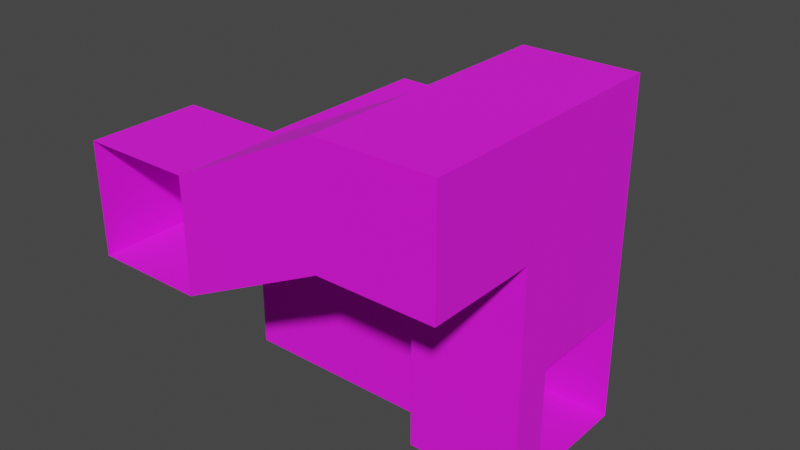 # Source: room10.blend  (saved by Blender 3.6.11; exported with 4.5.12 LTS)
import bpy
from mathutils import Matrix  # noqa: F401  (used for matrix-valued properties, if any)

bpy.ops.wm.read_factory_settings(use_empty=True)
scene = bpy.context.scene
scene.name = 'Scene'

# ---- collections
col_collection = bpy.data.collections.new('Collection'); scene.collection.children.link(col_collection)

# ---- images (referenced by path relative to the original .blend; pixels are not part of the script)
import os
ASSET_DIR = os.environ.get("B2B_ASSET_DIR", "")  # directory of the original .blend (textures are referenced by path, not embedded)
HERE = os.path.dirname(os.path.abspath(__file__))  # packed textures are extracted next to this script under _unpacked/

def load_image(name, relpath, width, height, colorspace="sRGB"):
    """Load a texture the original file referenced (path relative to the .blend, or extracted next to this script)."""
    p = next((c for c in (os.path.join(HERE, relpath), os.path.join(ASSET_DIR, relpath)) if relpath and os.path.exists(c)), "")
    if p:
        img = bpy.data.images.load(p, check_existing=True)
        img.name = name
    else:  # same state as the original file: an image datablock whose file is absent (Cycles renders it pink)
        img = bpy.data.images.new(name, width, height)
        img.source = "FILE"
        img.filepath = "//" + (relpath or name)
    img.colorspace_settings.name = colorspace
    return img
img_dungeon_wall_diffuse_png = load_image('dungeon_wall_diffuse.png', 'dungeon_wall_diffuse.png', 1024, 1024, 'sRGB')

# ---- materials (node trees are filled in below, after node groups)
mat_material = bpy.data.materials.new('Material')
mat_material.use_backface_culling = True
mat_material.use_transparent_shadow = False

# ---- material node trees
mat_material.use_nodes = True; mat_material.node_tree.nodes.clear()
_N = mat_material.node_tree.nodes; _L = mat_material.node_tree.links
n0 = _N.new('ShaderNodeBsdfPrincipled'); n0.name = 'Principled BSDF'; n0.location = (10, 300)
n0.distribution = 'GGX'
n0.subsurface_method = 'RANDOM_WALK_SKIN'
n0.inputs[2].default_value = 1.0
n0.inputs[3].default_value = 1.45
n0.inputs[27].default_value = (0.0, 0.0, 0.0, 1.0)
n0.inputs[28].default_value = 1.0
n1 = _N.new('ShaderNodeOutputMaterial'); n1.name = 'Material Output'; n1.location = (300, 300)
n2 = _N.new('ShaderNodeTexImage'); n2.name = 'Image Texture'; n2.location = (-722, 293)
n2.image = img_dungeon_wall_diffuse_png
_L.new(n0.outputs[0], n1.inputs[0])
_L.new(n2.outputs[0], n0.inputs[0])
n1.is_active_output = True

# ---- world
world_world = bpy.data.worlds.new('World'); scene.world = world_world
world_world.use_nodes = True; world_world.node_tree.nodes.clear()
_N = world_world.node_tree.nodes; _L = world_world.node_tree.links
n0 = _N.new('ShaderNodeOutputWorld'); n0.name = 'World Output'; n0.location = (300, 300)
n1 = _N.new('ShaderNodeBackground'); n1.name = 'Background'; n1.location = (10, 300)
n1.inputs[0].default_value = (0.05088, 0.05088, 0.05088, 1.0)
_L.new(n1.outputs[0], n0.inputs[0])
n0.is_active_output = True
world_world.color = (0.05088, 0.05088, 0.05088)
world_world.use_sun_shadow = False
world_world.sun_shadow_jitter_overblur = 0.0

# ---- meshes
me_plane_005 = bpy.data.meshes.new('Plane.005')
me_plane_005.from_pydata([(-2.0, -3.0, 1.0), (-5.0, -3.0, 1.0), (-2.0, 0.0, 1.0), (-5.0, 0.0, 1.0), (2.0, -3.0, 3.0), (2.0, 0.0, 3.0), (5.0, -3.0, 3.0), (5.0, 0.0, 3.0), (5.0, 4.0, -3.0), (5.0, 1.0, -3.0), (2.0, 4.0, -3.0), (2.0, 1.0, -3.0), (-4.0, 4.0, -3.0), (-4.0, 1.0, -3.0), (2.0, 7.0, -3.0), (-4.0, 7.0, -3.0), (5.0, 0.0, -3.0), (2.0, 0.0, -3.0), (-1.0, 1.0, -3.0), (-1.0, 4.0, -3.0), (-1.0, 7.0, -3.0), (-2.0, -3.0, 4.0), (-5.0, -3.0, 4.0), (-2.0, 0.0, 4.0), (-5.0, 0.0, 4.0), (2.0, -3.0, 6.0), (2.0, 0.0, 6.0), (5.0, -3.0, 6.0), (5.0, 0.0, 6.0), (5.0, 0.0, 0.0), (5.0, 4.0, 3.0), (5.0, 4.0, 0.0), (5.0, 1.0, 0.0), (2.0, 4.0, 0.0), (2.0, 1.0, 0.0), (-4.0, 4.0, 5.96e-08), (-4.0, 1.0, 0.0), (2.0, 7.0, 5.96e-08), (-4.0, 7.0, 5.96e-08), (2.0, 4.0, 3.0), (2.0, 0.0, 0.0), (-1.0, 1.0, 0.0), (-1.0, 7.0, 5.96e-08), (2.0, 4.0, 6.0), (5.0, 4.0, 6.0), (2.0, 1.0, 6.0), (5.0, 1.0, 6.0), (2.0, 1.0, 3.0), (5.0, 1.0, 3.0), (2.0, 7.0, 3.0), (-1.0, 7.0, 3.0), (-4.0, 4.0, 3.0), (-4.0, 1.0, 3.0), (-4.0, 7.0, 3.0), (-1.0, 1.0, 3.0)], [], [(1, 0, 2, 3), (2, 0, 4, 5), (5, 4, 6, 7), (9, 8, 10, 11), (18, 19, 12, 13), (19, 10, 14, 20), (9, 11, 17, 16), (29, 16, 17, 40), (12, 19, 20, 15), (11, 10, 19, 18), (2, 5, 26, 23), (4, 0, 21, 25), (7, 6, 27, 28), (3, 2, 23, 24), (6, 4, 25, 27), (1, 3, 24, 22), (9, 16, 29, 32), (13, 12, 35, 36), (17, 11, 34, 40), (11, 18, 41, 34), (18, 13, 36, 41), (12, 15, 38, 35), (14, 10, 33, 37), (20, 14, 37, 42), (10, 8, 31, 33), (7, 29, 40, 5), (27, 25, 26, 28), (26, 25, 21, 23), (23, 21, 22, 24), (46, 45, 43, 44), (45, 47, 39, 43), (7, 28, 46, 48), (48, 46, 44, 30), (30, 44, 43, 39), (26, 5, 47, 45), (28, 26, 45, 46), (7, 48, 32, 29), (30, 31, 32, 48), (33, 31, 30, 39), (5, 40, 34, 47), (42, 37, 49, 50), (37, 33, 39, 49), (41, 36, 52, 54), (35, 38, 53, 51), (36, 35, 51, 52), (41, 54, 47, 34), (50, 53, 38, 42), (47, 54, 52, 51, 53, 50, 49, 39)])
_uv = me_plane_005.uv_layers.new(name='UVMap')
_uv.uv.foreach_set('vector', [4.287, -3.972, 4.787, -3.972, 4.787, -3.472, 4.287, -3.472, 4.787, -3.472, 4.787, -3.972, 5.412, -3.972, 5.412, -3.472, 5.412, -3.472, 5.412, -3.972, 5.912, -3.972, 5.912, -3.472, 5.912, -3.347, 5.912, -2.847, 5.412, -2.847, 5.412, -3.347, 4.912, -3.347, 4.912, -2.847, 4.412, -2.847, 4.412, -3.347, 4.912, -2.847, 5.412, -2.847, 5.412, -2.347, 4.912, -2.347, 5.912, -3.347, 5.412, -3.347, 5.412, -3.472, 5.912, -3.472, 5.912, 0.3388, 5.912, -0.1612, 5.412, -0.1612, 5.412, 0.3388, 4.412, -2.847, 4.912, -2.847, 4.912, -2.347, 4.412, -2.347, 5.412, -3.347, 5.412, -2.847, 4.912, -2.847, 4.912, -3.347, 4.787, 0.5888, 5.412, 0.8388, 5.412, 1.339, 4.787, 1.089, 5.412, 0.8388, 4.787, 0.5888, 4.787, 1.089, 5.412, 1.339, -3.472, 0.8388, -3.972, 0.8388, -3.972, 1.339, -3.472, 1.339, 4.287, 0.5888, 4.787, 0.5888, 4.787, 1.089, 4.287, 1.089, 5.912, 0.8388, 5.412, 0.8388, 5.412, 1.339, 5.912, 1.339, -3.972, 0.5888, -3.472, 0.5888, -3.472, 1.089, -3.972, 1.089, -3.347, -0.1612, -3.472, -0.1612, -3.472, 0.3388, -3.347, 0.3388, -3.347, -0.1612, -2.847, -0.1612, -2.847, 0.3388, -3.347, 0.3388, -3.472, -0.1612, -3.347, -0.1612, -3.347, 0.3388, -3.472, 0.3388, 5.412, -0.1612, 4.912, -0.1612, 4.912, 0.3388, 5.412, 0.3388, 4.912, -0.1612, 4.412, -0.1612, 4.412, 0.3388, 4.912, 0.3388, -2.847, -0.1612, -2.347, -0.1612, -2.347, 0.3388, -2.847, 0.3388, -2.347, -0.1612, -2.847, -0.1612, -2.847, 0.3388, -2.347, 0.3388, 4.912, -0.1612, 5.412, -0.1612, 5.412, 0.3388, 4.912, 0.3388, 5.412, -0.1612, 5.912, -0.1612, 5.912, 0.3388, 5.412, 0.3388, 5.912, 0.8388, 5.912, 0.3388, 5.412, 0.3388, 5.412, 0.8388, 5.912, -3.972, 5.412, -3.972, 5.412, -3.472, 5.912, -3.472, 5.412, -3.472, 5.412, -3.972, 4.787, -3.972, 4.787, -3.472, 4.787, -3.472, 4.787, -3.972, 4.287, -3.972, 4.287, -3.472, 5.912, -3.347, 5.412, -3.347, 5.412, -2.847, 5.912, -2.847, -3.347, 1.339, -3.347, 0.8388, -2.847, 0.8388, -2.847, 1.339, -3.472, 0.8388, -3.472, 1.339, -3.347, 1.339, -3.347, 0.8388, -3.347, 0.8388, -3.347, 1.339, -2.847, 1.339, -2.847, 0.8388, 5.912, 0.8388, 5.912, 1.339, 5.412, 1.339, 5.412, 0.8388, -3.472, 1.339, -3.472, 0.8388, -3.347, 0.8388, -3.347, 1.339, 5.912, -3.472, 5.412, -3.472, 5.412, -3.347, 5.912, -3.347, -3.472, 0.8388, -3.347, 0.8388, -3.347, 0.3388, -3.472, 0.3388, -2.847, 0.8388, -2.847, 0.3388, -3.347, 0.3388, -3.347, 0.8388, 5.412, 0.3388, 5.912, 0.3388, 5.912, 0.8388, 5.412, 0.8388, -3.472, 0.8388, -3.472, 0.3388, -3.347, 0.3388, -3.347, 0.8388, 4.912, 0.3388, 5.412, 0.3388, 5.412, 0.8388, 4.912, 0.8388, -2.347, 0.3388, -2.847, 0.3388, -2.847, 0.8388, -2.347, 0.8388, 4.912, 0.3388, 4.412, 0.3388, 4.412, 0.8388, 4.912, 0.8388, -2.847, 0.3388, -2.347, 0.3388, -2.347, 0.8388, -2.847, 0.8388, -3.347, 0.3388, -2.847, 0.3388, -2.847, 0.8388, -3.347, 0.8388, 4.912, 0.3388, 4.912, 0.8388, 5.412, 0.8388, 5.412, 0.3388, 4.912, 0.8388, 4.412, 0.8388, 4.412, 0.3388, 4.912, 0.3388, 5.412, -3.347, 4.912, -3.347, 4.412, -3.347, 4.412, -2.847, 4.412, -2.347, 4.912, -2.347, 5.412, -2.347, 5.412, -2.847])
me_plane_005.materials.append(mat_material)
me_plane_005.update()

# ---- objects
ob_plane_005 = bpy.data.objects.new('Plane.005', me_plane_005)
ob_connector0 = bpy.data.objects.new('__connector0', None)
ob_connector1 = bpy.data.objects.new('__connector1', None)
ob_connector1_001 = bpy.data.objects.new('__connector1.001', None)

# ---- transforms, parenting, visibility, modifiers, constraints
ob_plane_005.location = (0.0, 0.0, 0.0)
ob_connector0.location = (-3.331, -3.482, 1.0)
ob_connector0.rotation_euler = (0.0, -0.0, 3.142)
ob_connector0.empty_display_type = 'ARROWS'
ob_connector1.location = (-2.449, 7.59, -3.0)
ob_connector1.rotation_euler = (0.0, -0.0, 2.384e-07)
ob_connector1.empty_display_type = 'ARROWS'
ob_connector1_001.location = (5.617, 2.558, -3.0)
ob_connector1_001.rotation_euler = (0.0, -0.0, -1.571)
ob_connector1_001.empty_display_type = 'ARROWS'

# ---- collection membership
col_collection.objects.link(ob_plane_005)
col_collection.objects.link(ob_connector0)
col_collection.objects.link(ob_connector1)
col_collection.objects.link(ob_connector1_001)

# ---- scene / render settings (as saved in the file)
scene.frame_start = 1; scene.frame_end = 250; scene.frame_set(1)
scene.render.engine = 'BLENDER_EEVEE_NEXT'
scene.cycles.sampling_pattern = 'TABULATED_SOBOL'
scene.view_settings.view_transform = 'Filmic'
bpy.context.view_layer.update()

# ---- added for rendering (the .blend has no active camera and no usable light): camera, sun
cam_auto = bpy.data.cameras.new('AutoCamera')
cam_auto.lens = 50.0
cam_auto.sensor_width = 36.0
cam_auto.clip_end = 1000.0
ob_auto_camera = bpy.data.objects.new('AutoCamera', cam_auto)
scene.collection.objects.link(ob_auto_camera)
ob_auto_camera.location = (15.5096, -16.6115, 13.9077)
ob_auto_camera.rotation_euler = (1.09748, -7.21219e-08, 0.694738)
scene.camera = ob_auto_camera
light_auto_sun = bpy.data.lights.new('AutoSun', 'SUN')
light_auto_sun.energy = 3.0
light_auto_sun.angle = 0.0523599
ob_auto_sun = bpy.data.objects.new('AutoSun', light_auto_sun)
scene.collection.objects.link(ob_auto_sun)
ob_auto_sun.rotation_euler = (0.872665, 0.174533, 0.523599)
bpy.context.view_layer.update()
